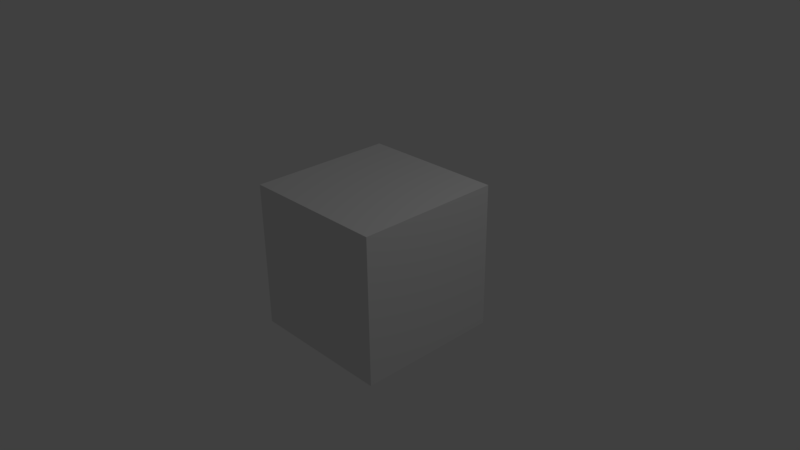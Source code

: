 # Source: test.blend  (saved by Blender 2.77.0; exported with 4.5.12 LTS)
import bpy
from mathutils import Matrix  # noqa: F401  (used for matrix-valued properties, if any)

bpy.ops.wm.read_factory_settings(use_empty=True)
scene = bpy.context.scene
scene.name = 'Scene'

# ---- collections
col_collection_1 = bpy.data.collections.new('Collection 1'); scene.collection.children.link(col_collection_1)

# ---- materials (node trees are filled in below, after node groups)
mat_material = bpy.data.materials.new('Material')
mat_material.alpha_threshold = 0.0
mat_material.use_transparent_shadow = False
mat_material.roughness = 0.5
mat_material.line_color = (0.0, 0.0, 0.0, 1.0)

# ---- material node trees

# ---- world
world_world = bpy.data.worlds.new('World'); scene.world = world_world
world_world.color = (0.05088, 0.05088, 0.05088)
world_world.use_sun_shadow = False
world_world.sun_shadow_jitter_overblur = 0.0
world_world.cycles.sampling_method = 'MANUAL'

# ---- cameras
cam_camera = bpy.data.cameras.new('Camera')
cam_camera.clip_end = 100.0
cam_camera.lens = 35.0
cam_camera.sensor_width = 32.0
cam_camera.sensor_height = 18.0
cam_camera.ortho_scale = 7.314
cam_camera.dof.focus_distance = 0.0
cam_camera.dof.aperture_fstop = 128.0

# ---- lights
light_lamp = bpy.data.lights.new('Lamp', 'POINT')
light_lamp.transmission_factor = 0.0
light_lamp.cutoff_distance = 30.0
light_lamp.energy = 100.0
light_lamp.shadow_buffer_clip_start = 1.001
light_lamp.shadow_soft_size = 0.1
light_lamp.shadow_maximum_resolution = 0.006
light_lamp.use_absolute_resolution = True

# ---- meshes
me_cube = bpy.data.meshes.new('Cube')
me_cube.from_pydata([(1.0, 1.0, -1.0), (1.0, -1.0, -1.0), (-1.0, -1.0, -1.0), (-1.0, 1.0, -1.0), (1.0, 1.0, 1.0), (1.0, -1.0, 1.0), (-1.0, -1.0, 1.0), (-1.0, 1.0, 1.0)], [], [(0, 1, 2, 3), (4, 7, 6, 5), (0, 4, 5, 1), (1, 5, 6, 2), (2, 6, 7, 3), (4, 0, 3, 7)])
me_cube.materials.append(mat_material)
me_cube.use_remesh_preserve_volume = False
me_cube.use_remesh_preserve_attributes = False
me_cube.use_mirror_vertex_groups = False
me_cube.update()

# ---- objects
ob_cube = bpy.data.objects.new('Cube', me_cube)
ob_lamp = bpy.data.objects.new('Lamp', light_lamp)
ob_camera = bpy.data.objects.new('Camera', cam_camera)

# ---- transforms, parenting, visibility, modifiers, constraints
ob_cube.location = (0.01577, 0.01551, -0.02793)
ob_cube.lock_rotations_4d = False
ob_cube.empty_display_type = 'ARROWS'
ob_cube.lineart.crease_threshold = 0.0
ob_lamp.location = (4.076, 1.005, 5.904)
ob_lamp.rotation_euler = (0.6503, 0.05522, 1.866)
ob_lamp.lock_rotations_4d = False
ob_lamp.empty_display_type = 'ARROWS'
ob_lamp.color = (0.0, 0.0, 0.0, 0.0)
ob_lamp.lineart.crease_threshold = 0.0
ob_camera.location = (7.481, -6.508, 5.344)
ob_camera.rotation_euler = (1.109, 0.01082, 0.8149)
ob_camera.lock_rotations_4d = False
ob_camera.empty_display_type = 'ARROWS'
ob_camera.color = (0.0, 0.0, 0.0, 0.0)
ob_camera.display_type = 'WIRE'
ob_camera.lineart.crease_threshold = 0.0

# ---- collection membership
col_collection_1.objects.link(ob_cube)
col_collection_1.objects.link(ob_lamp)
col_collection_1.objects.link(ob_camera)

# ---- scene / render settings (as saved in the file)
scene.camera = ob_camera
scene.frame_start = 1; scene.frame_end = 250; scene.frame_set(1)
scene.render.engine = 'BLENDER_EEVEE_NEXT'
scene.render.resolution_percentage = 50
scene.render.dither_intensity = 0.0
scene.cycles.use_denoising = False
scene.cycles.samples = 128
scene.cycles.sampling_pattern = 'TABULATED_SOBOL'
scene.cycles.light_sampling_threshold = 0.0
scene.cycles.use_adaptive_sampling = False
scene.cycles.use_light_tree = False
scene.cycles.blur_glossy = 0.0
scene.cycles.sample_clamp_indirect = 0.0
scene.view_settings.view_transform = 'Standard'
bpy.context.view_layer.update()
